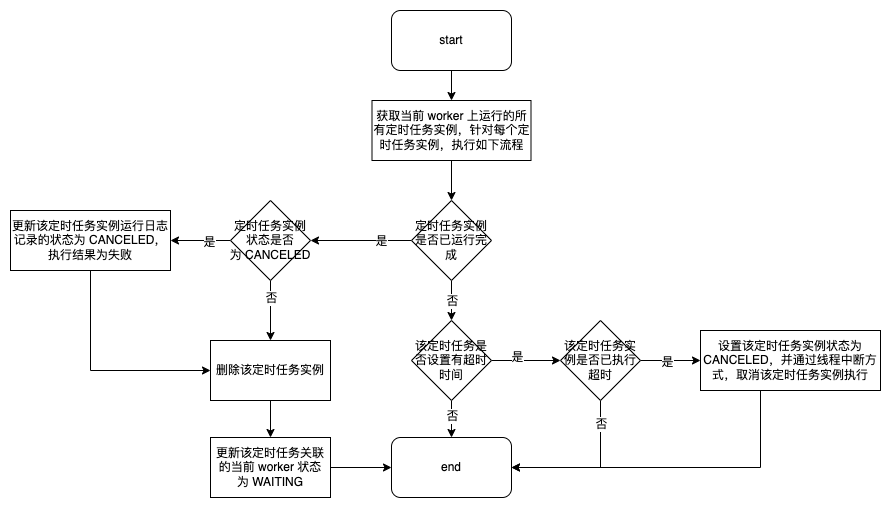

The diagram above was exported from draw.io. Its source (the exported page's mxGraphModel, read from the mxfile embedded in the PNG):
<mxGraphModel dx="2960" dy="-3975" grid="1" gridSize="10" guides="1" tooltips="1" connect="1" arrows="1" fold="1" page="1" pageScale="1" pageWidth="827" pageHeight="1169" math="0" shadow="0">
  <root>
    <mxCell id="0" />
    <mxCell id="1" parent="0" />
    <mxCell id="V8GMjYMjAJDHum7Ne3dg-241" value="" style="rounded=0;whiteSpace=wrap;html=1;strokeColor=none;" vertex="1" parent="1">
      <mxGeometry x="-890" y="4730" width="890" height="510" as="geometry" />
    </mxCell>
    <mxCell id="V8GMjYMjAJDHum7Ne3dg-208" value="" style="edgeStyle=orthogonalEdgeStyle;rounded=0;orthogonalLoop=1;jettySize=auto;html=1;" edge="1" parent="1" source="V8GMjYMjAJDHum7Ne3dg-209" target="V8GMjYMjAJDHum7Ne3dg-211">
      <mxGeometry relative="1" as="geometry" />
    </mxCell>
    <mxCell id="V8GMjYMjAJDHum7Ne3dg-209" value="start" style="rounded=1;whiteSpace=wrap;html=1;" vertex="1" parent="1">
      <mxGeometry x="-499" y="4740" width="120" height="60" as="geometry" />
    </mxCell>
    <mxCell id="V8GMjYMjAJDHum7Ne3dg-210" value="" style="edgeStyle=orthogonalEdgeStyle;rounded=0;orthogonalLoop=1;jettySize=auto;html=1;" edge="1" parent="1" source="V8GMjYMjAJDHum7Ne3dg-211" target="V8GMjYMjAJDHum7Ne3dg-216">
      <mxGeometry relative="1" as="geometry" />
    </mxCell>
    <mxCell id="V8GMjYMjAJDHum7Ne3dg-211" value="获取当前 worker 上运行的所有定时任务实例，针对每个定时任务实例，执行如下流程" style="rounded=0;whiteSpace=wrap;html=1;" vertex="1" parent="1">
      <mxGeometry x="-518.5" y="4830" width="159" height="60" as="geometry" />
    </mxCell>
    <mxCell id="V8GMjYMjAJDHum7Ne3dg-212" value="" style="edgeStyle=orthogonalEdgeStyle;rounded=0;orthogonalLoop=1;jettySize=auto;html=1;entryX=1;entryY=0.5;entryDx=0;entryDy=0;" edge="1" parent="1" source="V8GMjYMjAJDHum7Ne3dg-216" target="V8GMjYMjAJDHum7Ne3dg-234">
      <mxGeometry relative="1" as="geometry">
        <mxPoint x="-539" y="4970" as="targetPoint" />
      </mxGeometry>
    </mxCell>
    <mxCell id="V8GMjYMjAJDHum7Ne3dg-213" value="是" style="edgeLabel;html=1;align=center;verticalAlign=middle;resizable=0;points=[];" vertex="1" connectable="0" parent="V8GMjYMjAJDHum7Ne3dg-212">
      <mxGeometry x="-0.1333" y="1" relative="1" as="geometry">
        <mxPoint x="13" y="-1" as="offset" />
      </mxGeometry>
    </mxCell>
    <mxCell id="V8GMjYMjAJDHum7Ne3dg-214" value="" style="edgeStyle=orthogonalEdgeStyle;rounded=0;orthogonalLoop=1;jettySize=auto;html=1;" edge="1" parent="1" source="V8GMjYMjAJDHum7Ne3dg-216" target="V8GMjYMjAJDHum7Ne3dg-221">
      <mxGeometry relative="1" as="geometry" />
    </mxCell>
    <mxCell id="V8GMjYMjAJDHum7Ne3dg-215" value="否" style="edgeLabel;html=1;align=center;verticalAlign=middle;resizable=0;points=[];" vertex="1" connectable="0" parent="V8GMjYMjAJDHum7Ne3dg-214">
      <mxGeometry x="-0.175" y="2" relative="1" as="geometry">
        <mxPoint x="-2" y="3" as="offset" />
      </mxGeometry>
    </mxCell>
    <mxCell id="V8GMjYMjAJDHum7Ne3dg-216" value="定时任务实例是否已运行完成" style="rhombus;whiteSpace=wrap;html=1;rounded=0;" vertex="1" parent="1">
      <mxGeometry x="-479" y="4930" width="80" height="80" as="geometry" />
    </mxCell>
    <mxCell id="V8GMjYMjAJDHum7Ne3dg-217" value="" style="edgeStyle=orthogonalEdgeStyle;rounded=0;orthogonalLoop=1;jettySize=auto;html=1;entryX=0.5;entryY=0;entryDx=0;entryDy=0;" edge="1" parent="1" source="V8GMjYMjAJDHum7Ne3dg-221" target="V8GMjYMjAJDHum7Ne3dg-222">
      <mxGeometry relative="1" as="geometry">
        <mxPoint x="-439" y="5220" as="targetPoint" />
      </mxGeometry>
    </mxCell>
    <mxCell id="V8GMjYMjAJDHum7Ne3dg-218" value="否" style="edgeLabel;html=1;align=center;verticalAlign=middle;resizable=0;points=[];" vertex="1" connectable="0" parent="V8GMjYMjAJDHum7Ne3dg-217">
      <mxGeometry x="-0.3023" relative="1" as="geometry">
        <mxPoint as="offset" />
      </mxGeometry>
    </mxCell>
    <mxCell id="V8GMjYMjAJDHum7Ne3dg-219" value="" style="edgeStyle=orthogonalEdgeStyle;rounded=0;orthogonalLoop=1;jettySize=auto;html=1;" edge="1" parent="1" source="V8GMjYMjAJDHum7Ne3dg-221" target="V8GMjYMjAJDHum7Ne3dg-227">
      <mxGeometry relative="1" as="geometry" />
    </mxCell>
    <mxCell id="V8GMjYMjAJDHum7Ne3dg-220" value="是" style="edgeLabel;html=1;align=center;verticalAlign=middle;resizable=0;points=[];" vertex="1" connectable="0" parent="V8GMjYMjAJDHum7Ne3dg-219">
      <mxGeometry x="-0.275" y="2" relative="1" as="geometry">
        <mxPoint y="-2" as="offset" />
      </mxGeometry>
    </mxCell>
    <mxCell id="V8GMjYMjAJDHum7Ne3dg-221" value="该定时任务是否设置有超时时间" style="rhombus;whiteSpace=wrap;html=1;rounded=0;" vertex="1" parent="1">
      <mxGeometry x="-479" y="5050" width="80" height="80" as="geometry" />
    </mxCell>
    <mxCell id="V8GMjYMjAJDHum7Ne3dg-222" value="end" style="rounded=1;whiteSpace=wrap;html=1;" vertex="1" parent="1">
      <mxGeometry x="-499" y="5167" width="120" height="60" as="geometry" />
    </mxCell>
    <mxCell id="V8GMjYMjAJDHum7Ne3dg-223" value="" style="edgeStyle=orthogonalEdgeStyle;rounded=0;orthogonalLoop=1;jettySize=auto;html=1;entryX=1;entryY=0.5;entryDx=0;entryDy=0;" edge="1" parent="1" source="V8GMjYMjAJDHum7Ne3dg-227" target="V8GMjYMjAJDHum7Ne3dg-222">
      <mxGeometry relative="1" as="geometry">
        <mxPoint x="-290" y="5220" as="targetPoint" />
        <Array as="points">
          <mxPoint x="-290" y="5197" />
        </Array>
      </mxGeometry>
    </mxCell>
    <mxCell id="V8GMjYMjAJDHum7Ne3dg-224" value="否" style="edgeLabel;html=1;align=center;verticalAlign=middle;resizable=0;points=[];" vertex="1" connectable="0" parent="V8GMjYMjAJDHum7Ne3dg-223">
      <mxGeometry x="-0.7115" y="1" relative="1" as="geometry">
        <mxPoint x="-1" as="offset" />
      </mxGeometry>
    </mxCell>
    <mxCell id="V8GMjYMjAJDHum7Ne3dg-225" value="" style="edgeStyle=orthogonalEdgeStyle;rounded=0;orthogonalLoop=1;jettySize=auto;html=1;" edge="1" parent="1" source="V8GMjYMjAJDHum7Ne3dg-227" target="V8GMjYMjAJDHum7Ne3dg-229">
      <mxGeometry relative="1" as="geometry" />
    </mxCell>
    <mxCell id="V8GMjYMjAJDHum7Ne3dg-226" value="是" style="edgeLabel;html=1;align=center;verticalAlign=middle;resizable=0;points=[];" vertex="1" connectable="0" parent="V8GMjYMjAJDHum7Ne3dg-225">
      <mxGeometry x="-0.1333" relative="1" as="geometry">
        <mxPoint y="1" as="offset" />
      </mxGeometry>
    </mxCell>
    <mxCell id="V8GMjYMjAJDHum7Ne3dg-227" value="该定时任务实例是否已执行超时" style="rhombus;whiteSpace=wrap;html=1;rounded=0;" vertex="1" parent="1">
      <mxGeometry x="-330" y="5050" width="80" height="80" as="geometry" />
    </mxCell>
    <mxCell id="V8GMjYMjAJDHum7Ne3dg-228" value="" style="edgeStyle=orthogonalEdgeStyle;rounded=0;orthogonalLoop=1;jettySize=auto;html=1;entryX=1;entryY=0.5;entryDx=0;entryDy=0;" edge="1" parent="1" source="V8GMjYMjAJDHum7Ne3dg-229" target="V8GMjYMjAJDHum7Ne3dg-222">
      <mxGeometry relative="1" as="geometry">
        <mxPoint x="-130" y="5200" as="targetPoint" />
        <Array as="points">
          <mxPoint x="-130" y="5197" />
        </Array>
      </mxGeometry>
    </mxCell>
    <mxCell id="V8GMjYMjAJDHum7Ne3dg-229" value="设置该定时任务实例状态为CANCELED，并&lt;span style=&quot;background-color: initial;&quot;&gt;通过线程中断方式，取消该定时任务实例执行&lt;/span&gt;" style="whiteSpace=wrap;html=1;rounded=0;" vertex="1" parent="1">
      <mxGeometry x="-190" y="5060" width="180" height="60" as="geometry" />
    </mxCell>
    <mxCell id="V8GMjYMjAJDHum7Ne3dg-230" value="" style="edgeStyle=orthogonalEdgeStyle;rounded=0;orthogonalLoop=1;jettySize=auto;html=1;" edge="1" parent="1" source="V8GMjYMjAJDHum7Ne3dg-234" target="V8GMjYMjAJDHum7Ne3dg-236">
      <mxGeometry relative="1" as="geometry" />
    </mxCell>
    <mxCell id="V8GMjYMjAJDHum7Ne3dg-231" value="是" style="edgeLabel;html=1;align=center;verticalAlign=middle;resizable=0;points=[];" vertex="1" connectable="0" parent="V8GMjYMjAJDHum7Ne3dg-230">
      <mxGeometry x="-0.2667" y="1" relative="1" as="geometry">
        <mxPoint as="offset" />
      </mxGeometry>
    </mxCell>
    <mxCell id="V8GMjYMjAJDHum7Ne3dg-232" value="" style="edgeStyle=orthogonalEdgeStyle;rounded=0;orthogonalLoop=1;jettySize=auto;html=1;" edge="1" parent="1" source="V8GMjYMjAJDHum7Ne3dg-234" target="V8GMjYMjAJDHum7Ne3dg-238">
      <mxGeometry relative="1" as="geometry" />
    </mxCell>
    <mxCell id="V8GMjYMjAJDHum7Ne3dg-233" value="否" style="edgeLabel;html=1;align=center;verticalAlign=middle;resizable=0;points=[];" vertex="1" connectable="0" parent="V8GMjYMjAJDHum7Ne3dg-232">
      <mxGeometry x="-0.5" relative="1" as="geometry">
        <mxPoint y="2" as="offset" />
      </mxGeometry>
    </mxCell>
    <mxCell id="V8GMjYMjAJDHum7Ne3dg-234" value="定时任务实例状态是否为&amp;nbsp;CANCELED" style="rhombus;whiteSpace=wrap;html=1;" vertex="1" parent="1">
      <mxGeometry x="-660" y="4930" width="80" height="80" as="geometry" />
    </mxCell>
    <mxCell id="V8GMjYMjAJDHum7Ne3dg-235" value="" style="edgeStyle=orthogonalEdgeStyle;rounded=0;orthogonalLoop=1;jettySize=auto;html=1;entryX=0;entryY=0.5;entryDx=0;entryDy=0;" edge="1" parent="1" source="V8GMjYMjAJDHum7Ne3dg-236" target="V8GMjYMjAJDHum7Ne3dg-238">
      <mxGeometry relative="1" as="geometry">
        <mxPoint x="-800" y="5070" as="targetPoint" />
        <Array as="points">
          <mxPoint x="-800" y="5100" />
        </Array>
      </mxGeometry>
    </mxCell>
    <mxCell id="V8GMjYMjAJDHum7Ne3dg-236" value="更新该定时任务实例运行日志记录的状态为&amp;nbsp;CANCELED，执行结果为失败" style="whiteSpace=wrap;html=1;" vertex="1" parent="1">
      <mxGeometry x="-880" y="4940" width="160" height="60" as="geometry" />
    </mxCell>
    <mxCell id="V8GMjYMjAJDHum7Ne3dg-237" value="" style="edgeStyle=orthogonalEdgeStyle;rounded=0;orthogonalLoop=1;jettySize=auto;html=1;" edge="1" parent="1" source="V8GMjYMjAJDHum7Ne3dg-238" target="V8GMjYMjAJDHum7Ne3dg-240">
      <mxGeometry relative="1" as="geometry" />
    </mxCell>
    <mxCell id="V8GMjYMjAJDHum7Ne3dg-238" value="删除该定时任务实例" style="whiteSpace=wrap;html=1;" vertex="1" parent="1">
      <mxGeometry x="-680" y="5070" width="120" height="60" as="geometry" />
    </mxCell>
    <mxCell id="V8GMjYMjAJDHum7Ne3dg-239" value="" style="edgeStyle=orthogonalEdgeStyle;rounded=0;orthogonalLoop=1;jettySize=auto;html=1;" edge="1" parent="1" source="V8GMjYMjAJDHum7Ne3dg-240" target="V8GMjYMjAJDHum7Ne3dg-222">
      <mxGeometry relative="1" as="geometry" />
    </mxCell>
    <mxCell id="V8GMjYMjAJDHum7Ne3dg-240" value="更新该定时任务关联的当前 worker 状态为&amp;nbsp;WAITING" style="whiteSpace=wrap;html=1;" vertex="1" parent="1">
      <mxGeometry x="-680" y="5167" width="120" height="60" as="geometry" />
    </mxCell>
  </root>
</mxGraphModel>